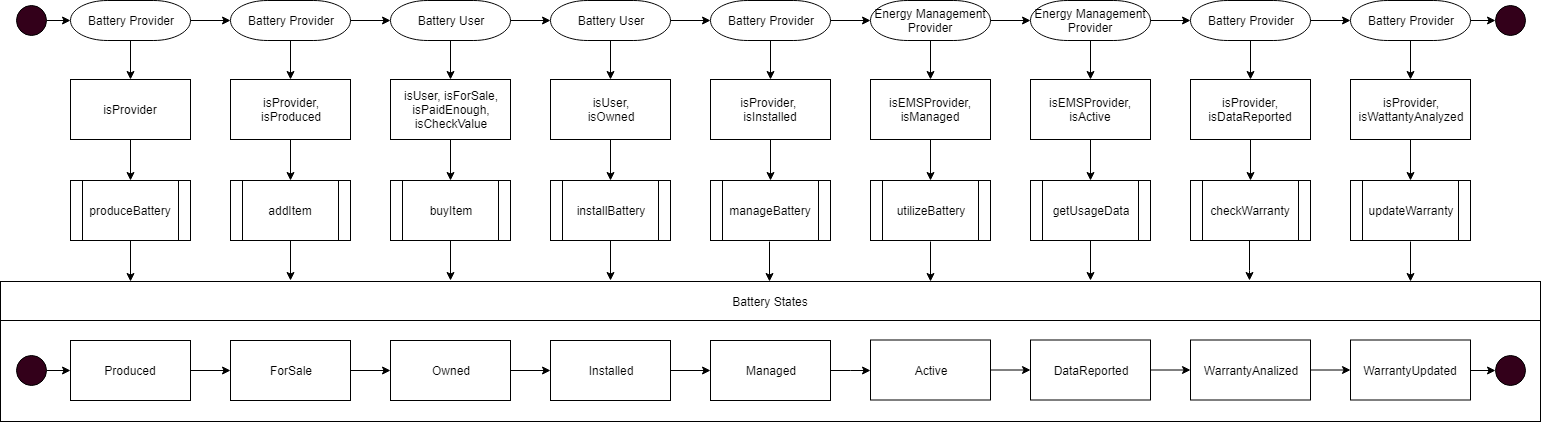

The diagram above was exported from draw.io. Its source (the exported page's mxGraphModel, read from the mxfile embedded in the PNG):
<mxGraphModel dx="1394" dy="787" grid="1" gridSize="10" guides="1" tooltips="1" connect="1" arrows="1" fold="1" page="1" pageScale="1" pageWidth="850" pageHeight="1100" math="0" shadow="0">
  <root>
    <mxCell id="0" />
    <mxCell id="1" parent="0" />
    <mxCell id="COgMeTN71R4xxnHj8cr7-17" value="" style="edgeStyle=orthogonalEdgeStyle;rounded=0;html=1;jettySize=auto;orthogonalLoop=1;" parent="1" source="_8JpDpj8UengNiAVdoTf-1" target="COgMeTN71R4xxnHj8cr7-1" edge="1">
      <mxGeometry relative="1" as="geometry" />
    </mxCell>
    <mxCell id="_8JpDpj8UengNiAVdoTf-1" value="" style="ellipse;whiteSpace=wrap;html=1;aspect=fixed;fillColor=#33001A;" parent="1" vertex="1">
      <mxGeometry x="36" y="395" width="30" height="30" as="geometry" />
    </mxCell>
    <mxCell id="COgMeTN71R4xxnHj8cr7-10" value="" style="edgeStyle=orthogonalEdgeStyle;rounded=0;html=1;jettySize=auto;orthogonalLoop=1;" parent="1" source="COgMeTN71R4xxnHj8cr7-1" target="COgMeTN71R4xxnHj8cr7-2" edge="1">
      <mxGeometry relative="1" as="geometry" />
    </mxCell>
    <mxCell id="COgMeTN71R4xxnHj8cr7-1" value="Produced" style="rounded=0;whiteSpace=wrap;html=1;fillColor=none;" parent="1" vertex="1">
      <mxGeometry x="90" y="380" width="120" height="60" as="geometry" />
    </mxCell>
    <mxCell id="AusT0wfFAcMEbhL7CYUx-25" value="" style="edgeStyle=orthogonalEdgeStyle;rounded=0;orthogonalLoop=1;jettySize=auto;html=1;" parent="1" source="COgMeTN71R4xxnHj8cr7-2" target="AusT0wfFAcMEbhL7CYUx-24" edge="1">
      <mxGeometry relative="1" as="geometry" />
    </mxCell>
    <mxCell id="COgMeTN71R4xxnHj8cr7-2" value="ForSale" style="rounded=0;whiteSpace=wrap;html=1;fillColor=none;" parent="1" vertex="1">
      <mxGeometry x="250" y="380" width="120" height="60" as="geometry" />
    </mxCell>
    <mxCell id="AusT0wfFAcMEbhL7CYUx-28" value="" style="edgeStyle=orthogonalEdgeStyle;rounded=0;orthogonalLoop=1;jettySize=auto;html=1;" parent="1" source="AusT0wfFAcMEbhL7CYUx-24" target="AusT0wfFAcMEbhL7CYUx-27" edge="1">
      <mxGeometry relative="1" as="geometry" />
    </mxCell>
    <mxCell id="AusT0wfFAcMEbhL7CYUx-24" value="Owned" style="rounded=0;whiteSpace=wrap;html=1;fillColor=none;" parent="1" vertex="1">
      <mxGeometry x="410" y="380" width="120" height="60" as="geometry" />
    </mxCell>
    <mxCell id="COgMeTN71R4xxnHj8cr7-80" value="" style="edgeStyle=orthogonalEdgeStyle;rounded=0;html=1;jettySize=auto;orthogonalLoop=1;entryX=0.163;entryY=0.016;entryDx=0;entryDy=0;entryPerimeter=0;exitX=0.5;exitY=1;exitDx=0;exitDy=0;" parent="1" source="AusT0wfFAcMEbhL7CYUx-2" edge="1">
      <mxGeometry relative="1" as="geometry">
        <mxPoint x="150" y="255" as="sourcePoint" />
        <mxPoint x="150" y="321" as="targetPoint" />
      </mxGeometry>
    </mxCell>
    <mxCell id="AusT0wfFAcMEbhL7CYUx-4" value="" style="edgeStyle=orthogonalEdgeStyle;rounded=0;orthogonalLoop=1;jettySize=auto;html=1;" parent="1" source="COgMeTN71R4xxnHj8cr7-29" target="AusT0wfFAcMEbhL7CYUx-2" edge="1">
      <mxGeometry relative="1" as="geometry" />
    </mxCell>
    <mxCell id="COgMeTN71R4xxnHj8cr7-29" value="isProvider" style="rounded=0;whiteSpace=wrap;html=1;fillColor=none;" parent="1" vertex="1">
      <mxGeometry x="90" y="119" width="120" height="60" as="geometry" />
    </mxCell>
    <mxCell id="COgMeTN71R4xxnHj8cr7-37" value="" style="edgeStyle=orthogonalEdgeStyle;rounded=0;html=1;jettySize=auto;orthogonalLoop=1;entryX=0.5;entryY=0;entryDx=0;entryDy=0;" parent="1" source="COgMeTN71R4xxnHj8cr7-30" target="AusT0wfFAcMEbhL7CYUx-14" edge="1">
      <mxGeometry relative="1" as="geometry">
        <mxPoint x="630" y="199" as="targetPoint" />
      </mxGeometry>
    </mxCell>
    <mxCell id="COgMeTN71R4xxnHj8cr7-30" value="isUser,&lt;br&gt;isOwned&lt;br&gt;" style="rounded=0;whiteSpace=wrap;html=1;fillColor=none;" parent="1" vertex="1">
      <mxGeometry x="570" y="119" width="120" height="60" as="geometry" />
    </mxCell>
    <mxCell id="COgMeTN71R4xxnHj8cr7-34" value="" style="edgeStyle=orthogonalEdgeStyle;rounded=0;html=1;jettySize=auto;orthogonalLoop=1;" parent="1" source="COgMeTN71R4xxnHj8cr7-31" target="COgMeTN71R4xxnHj8cr7-29" edge="1">
      <mxGeometry relative="1" as="geometry" />
    </mxCell>
    <mxCell id="COgMeTN71R4xxnHj8cr7-65" value="" style="edgeStyle=orthogonalEdgeStyle;rounded=0;html=1;jettySize=auto;orthogonalLoop=1;entryX=0;entryY=0.5;entryDx=0;entryDy=0;entryPerimeter=0;" parent="1" source="AusT0wfFAcMEbhL7CYUx-21" target="COgMeTN71R4xxnHj8cr7-32" edge="1">
      <mxGeometry relative="1" as="geometry">
        <mxPoint x="550" y="60" as="sourcePoint" />
        <mxPoint x="570" y="60" as="targetPoint" />
      </mxGeometry>
    </mxCell>
    <mxCell id="AusT0wfFAcMEbhL7CYUx-12" value="" style="edgeStyle=orthogonalEdgeStyle;rounded=0;orthogonalLoop=1;jettySize=auto;html=1;" parent="1" source="COgMeTN71R4xxnHj8cr7-31" target="AusT0wfFAcMEbhL7CYUx-9" edge="1">
      <mxGeometry relative="1" as="geometry" />
    </mxCell>
    <mxCell id="COgMeTN71R4xxnHj8cr7-31" value="Battery Provider" style="strokeWidth=1;html=1;shape=mxgraph.flowchart.terminator;whiteSpace=wrap;fillColor=none;" parent="1" vertex="1">
      <mxGeometry x="90" y="40" width="120" height="40" as="geometry" />
    </mxCell>
    <mxCell id="COgMeTN71R4xxnHj8cr7-35" value="" style="edgeStyle=orthogonalEdgeStyle;rounded=0;html=1;jettySize=auto;orthogonalLoop=1;" parent="1" source="COgMeTN71R4xxnHj8cr7-32" target="COgMeTN71R4xxnHj8cr7-30" edge="1">
      <mxGeometry relative="1" as="geometry" />
    </mxCell>
    <mxCell id="COgMeTN71R4xxnHj8cr7-66" value="" style="edgeStyle=orthogonalEdgeStyle;rounded=0;html=1;jettySize=auto;orthogonalLoop=1;" parent="1" source="COgMeTN71R4xxnHj8cr7-32" target="COgMeTN71R4xxnHj8cr7-54" edge="1">
      <mxGeometry relative="1" as="geometry" />
    </mxCell>
    <mxCell id="COgMeTN71R4xxnHj8cr7-32" value="Battery User" style="strokeWidth=1;html=1;shape=mxgraph.flowchart.terminator;whiteSpace=wrap;fillColor=none;" parent="1" vertex="1">
      <mxGeometry x="570" y="40" width="120" height="40" as="geometry" />
    </mxCell>
    <mxCell id="AusT0wfFAcMEbhL7CYUx-30" value="" style="edgeStyle=orthogonalEdgeStyle;rounded=0;orthogonalLoop=1;jettySize=auto;html=1;" parent="1" source="COgMeTN71R4xxnHj8cr7-50" target="AusT0wfFAcMEbhL7CYUx-29" edge="1">
      <mxGeometry relative="1" as="geometry" />
    </mxCell>
    <mxCell id="COgMeTN71R4xxnHj8cr7-50" value="isProvider, &lt;br&gt;isInstalled" style="rounded=0;whiteSpace=wrap;html=1;fillColor=none;" parent="1" vertex="1">
      <mxGeometry x="730" y="119" width="120" height="60" as="geometry" />
    </mxCell>
    <mxCell id="AusT0wfFAcMEbhL7CYUx-61" value="" style="edgeStyle=orthogonalEdgeStyle;rounded=0;orthogonalLoop=1;jettySize=auto;html=1;" parent="1" source="COgMeTN71R4xxnHj8cr7-52" target="AusT0wfFAcMEbhL7CYUx-60" edge="1">
      <mxGeometry relative="1" as="geometry" />
    </mxCell>
    <mxCell id="COgMeTN71R4xxnHj8cr7-52" value="isProvider,&lt;br&gt;isWattantyAnalyzed&lt;br&gt;" style="rounded=0;whiteSpace=wrap;html=1;fillColor=none;" parent="1" vertex="1">
      <mxGeometry x="1370" y="119" width="120" height="60" as="geometry" />
    </mxCell>
    <mxCell id="COgMeTN71R4xxnHj8cr7-53" value="" style="edgeStyle=orthogonalEdgeStyle;rounded=0;html=1;jettySize=auto;orthogonalLoop=1;" parent="1" source="COgMeTN71R4xxnHj8cr7-54" target="COgMeTN71R4xxnHj8cr7-50" edge="1">
      <mxGeometry relative="1" as="geometry" />
    </mxCell>
    <mxCell id="AusT0wfFAcMEbhL7CYUx-40" value="" style="edgeStyle=orthogonalEdgeStyle;rounded=0;orthogonalLoop=1;jettySize=auto;html=1;" parent="1" source="COgMeTN71R4xxnHj8cr7-54" target="AusT0wfFAcMEbhL7CYUx-38" edge="1">
      <mxGeometry relative="1" as="geometry" />
    </mxCell>
    <mxCell id="COgMeTN71R4xxnHj8cr7-54" value="Battery Provider" style="strokeWidth=1;html=1;shape=mxgraph.flowchart.terminator;whiteSpace=wrap;fillColor=none;" parent="1" vertex="1">
      <mxGeometry x="730" y="40" width="120" height="40" as="geometry" />
    </mxCell>
    <mxCell id="COgMeTN71R4xxnHj8cr7-55" value="" style="edgeStyle=orthogonalEdgeStyle;rounded=0;html=1;jettySize=auto;orthogonalLoop=1;" parent="1" source="COgMeTN71R4xxnHj8cr7-56" target="COgMeTN71R4xxnHj8cr7-52" edge="1">
      <mxGeometry relative="1" as="geometry" />
    </mxCell>
    <mxCell id="COgMeTN71R4xxnHj8cr7-71" value="" style="edgeStyle=orthogonalEdgeStyle;rounded=0;html=1;jettySize=auto;orthogonalLoop=1;entryX=0;entryY=0.5;entryDx=0;entryDy=0;" parent="1" source="COgMeTN71R4xxnHj8cr7-56" target="COgMeTN71R4xxnHj8cr7-69" edge="1">
      <mxGeometry relative="1" as="geometry">
        <mxPoint x="1570" y="60" as="targetPoint" />
      </mxGeometry>
    </mxCell>
    <mxCell id="COgMeTN71R4xxnHj8cr7-56" value="Battery Provider" style="strokeWidth=1;html=1;shape=mxgraph.flowchart.terminator;whiteSpace=wrap;fillColor=none;" parent="1" vertex="1">
      <mxGeometry x="1370" y="40" width="120" height="40" as="geometry" />
    </mxCell>
    <mxCell id="COgMeTN71R4xxnHj8cr7-58" value="Battery States" style="rounded=0;whiteSpace=wrap;html=1;strokeWidth=1;fillColor=none;" parent="1" vertex="1">
      <mxGeometry x="20" y="321" width="1540" height="39" as="geometry" />
    </mxCell>
    <mxCell id="COgMeTN71R4xxnHj8cr7-64" value="" style="edgeStyle=orthogonalEdgeStyle;rounded=0;html=1;jettySize=auto;orthogonalLoop=1;" parent="1" source="COgMeTN71R4xxnHj8cr7-63" target="COgMeTN71R4xxnHj8cr7-31" edge="1">
      <mxGeometry relative="1" as="geometry" />
    </mxCell>
    <mxCell id="COgMeTN71R4xxnHj8cr7-63" value="" style="ellipse;whiteSpace=wrap;html=1;aspect=fixed;fillColor=#33001A;" parent="1" vertex="1">
      <mxGeometry x="36" y="45" width="30" height="30" as="geometry" />
    </mxCell>
    <mxCell id="COgMeTN71R4xxnHj8cr7-69" value="" style="ellipse;whiteSpace=wrap;html=1;aspect=fixed;fillColor=#33001A;" parent="1" vertex="1">
      <mxGeometry x="1515" y="45" width="30" height="30" as="geometry" />
    </mxCell>
    <mxCell id="AusT0wfFAcMEbhL7CYUx-2" value="produceBattery" style="shape=process;whiteSpace=wrap;html=1;backgroundOutline=1;" parent="1" vertex="1">
      <mxGeometry x="90" y="220" width="120" height="60" as="geometry" />
    </mxCell>
    <mxCell id="AusT0wfFAcMEbhL7CYUx-5" value="" style="edgeStyle=orthogonalEdgeStyle;rounded=0;html=1;jettySize=auto;orthogonalLoop=1;exitX=0.5;exitY=1;exitDx=0;exitDy=0;" parent="1" source="AusT0wfFAcMEbhL7CYUx-11" edge="1">
      <mxGeometry relative="1" as="geometry">
        <mxPoint x="320" y="253.5" as="sourcePoint" />
        <mxPoint x="310" y="320" as="targetPoint" />
      </mxGeometry>
    </mxCell>
    <mxCell id="AusT0wfFAcMEbhL7CYUx-6" value="" style="edgeStyle=orthogonalEdgeStyle;rounded=0;orthogonalLoop=1;jettySize=auto;html=1;" parent="1" source="AusT0wfFAcMEbhL7CYUx-7" target="AusT0wfFAcMEbhL7CYUx-11" edge="1">
      <mxGeometry relative="1" as="geometry" />
    </mxCell>
    <mxCell id="AusT0wfFAcMEbhL7CYUx-7" value="isProvider,&lt;br&gt;isProduced&lt;br&gt;" style="rounded=0;whiteSpace=wrap;html=1;fillColor=none;" parent="1" vertex="1">
      <mxGeometry x="250" y="119" width="120" height="60" as="geometry" />
    </mxCell>
    <mxCell id="AusT0wfFAcMEbhL7CYUx-8" value="" style="edgeStyle=orthogonalEdgeStyle;rounded=0;html=1;jettySize=auto;orthogonalLoop=1;" parent="1" source="AusT0wfFAcMEbhL7CYUx-9" target="AusT0wfFAcMEbhL7CYUx-7" edge="1">
      <mxGeometry relative="1" as="geometry" />
    </mxCell>
    <mxCell id="AusT0wfFAcMEbhL7CYUx-23" value="" style="edgeStyle=orthogonalEdgeStyle;rounded=0;orthogonalLoop=1;jettySize=auto;html=1;" parent="1" source="AusT0wfFAcMEbhL7CYUx-9" target="AusT0wfFAcMEbhL7CYUx-21" edge="1">
      <mxGeometry relative="1" as="geometry" />
    </mxCell>
    <mxCell id="AusT0wfFAcMEbhL7CYUx-9" value="Battery Provider" style="strokeWidth=1;html=1;shape=mxgraph.flowchart.terminator;whiteSpace=wrap;fillColor=none;" parent="1" vertex="1">
      <mxGeometry x="250" y="40" width="120" height="40" as="geometry" />
    </mxCell>
    <mxCell id="AusT0wfFAcMEbhL7CYUx-11" value="addItem" style="shape=process;whiteSpace=wrap;html=1;backgroundOutline=1;" parent="1" vertex="1">
      <mxGeometry x="250" y="220" width="120" height="60" as="geometry" />
    </mxCell>
    <mxCell id="AusT0wfFAcMEbhL7CYUx-26" value="" style="edgeStyle=orthogonalEdgeStyle;rounded=0;orthogonalLoop=1;jettySize=auto;html=1;" parent="1" source="AusT0wfFAcMEbhL7CYUx-14" edge="1">
      <mxGeometry relative="1" as="geometry">
        <mxPoint x="630" y="320" as="targetPoint" />
      </mxGeometry>
    </mxCell>
    <mxCell id="AusT0wfFAcMEbhL7CYUx-14" value="installBattery" style="shape=process;whiteSpace=wrap;html=1;backgroundOutline=1;" parent="1" vertex="1">
      <mxGeometry x="570" y="220" width="120" height="60" as="geometry" />
    </mxCell>
    <mxCell id="AusT0wfFAcMEbhL7CYUx-17" value="" style="edgeStyle=orthogonalEdgeStyle;rounded=0;html=1;jettySize=auto;orthogonalLoop=1;exitX=0.5;exitY=1;exitDx=0;exitDy=0;" parent="1" source="AusT0wfFAcMEbhL7CYUx-22" edge="1">
      <mxGeometry relative="1" as="geometry">
        <mxPoint x="480" y="253.5" as="sourcePoint" />
        <mxPoint x="470" y="320" as="targetPoint" />
      </mxGeometry>
    </mxCell>
    <mxCell id="AusT0wfFAcMEbhL7CYUx-18" value="" style="edgeStyle=orthogonalEdgeStyle;rounded=0;orthogonalLoop=1;jettySize=auto;html=1;" parent="1" source="AusT0wfFAcMEbhL7CYUx-19" target="AusT0wfFAcMEbhL7CYUx-22" edge="1">
      <mxGeometry relative="1" as="geometry" />
    </mxCell>
    <mxCell id="AusT0wfFAcMEbhL7CYUx-19" value="isUser, isForSale,&lt;br&gt;isPaidEnough,&lt;br&gt;isCheckValue&lt;br&gt;" style="rounded=0;whiteSpace=wrap;html=1;fillColor=none;" parent="1" vertex="1">
      <mxGeometry x="410" y="119" width="120" height="60" as="geometry" />
    </mxCell>
    <mxCell id="AusT0wfFAcMEbhL7CYUx-20" value="" style="edgeStyle=orthogonalEdgeStyle;rounded=0;html=1;jettySize=auto;orthogonalLoop=1;" parent="1" source="AusT0wfFAcMEbhL7CYUx-21" target="AusT0wfFAcMEbhL7CYUx-19" edge="1">
      <mxGeometry relative="1" as="geometry" />
    </mxCell>
    <mxCell id="AusT0wfFAcMEbhL7CYUx-21" value="Battery User" style="strokeWidth=1;html=1;shape=mxgraph.flowchart.terminator;whiteSpace=wrap;fillColor=none;" parent="1" vertex="1">
      <mxGeometry x="410" y="40" width="120" height="40" as="geometry" />
    </mxCell>
    <mxCell id="AusT0wfFAcMEbhL7CYUx-22" value="buyItem" style="shape=process;whiteSpace=wrap;html=1;backgroundOutline=1;" parent="1" vertex="1">
      <mxGeometry x="410" y="220" width="120" height="60" as="geometry" />
    </mxCell>
    <mxCell id="AusT0wfFAcMEbhL7CYUx-32" value="" style="edgeStyle=orthogonalEdgeStyle;rounded=0;orthogonalLoop=1;jettySize=auto;html=1;" parent="1" source="AusT0wfFAcMEbhL7CYUx-27" target="AusT0wfFAcMEbhL7CYUx-31" edge="1">
      <mxGeometry relative="1" as="geometry" />
    </mxCell>
    <mxCell id="AusT0wfFAcMEbhL7CYUx-27" value="Installed" style="rounded=0;whiteSpace=wrap;html=1;fillColor=none;" parent="1" vertex="1">
      <mxGeometry x="570" y="380" width="120" height="60" as="geometry" />
    </mxCell>
    <mxCell id="AusT0wfFAcMEbhL7CYUx-29" value="manageBattery" style="shape=process;whiteSpace=wrap;html=1;backgroundOutline=1;" parent="1" vertex="1">
      <mxGeometry x="730" y="220" width="120" height="60" as="geometry" />
    </mxCell>
    <mxCell id="AusT0wfFAcMEbhL7CYUx-34" value="" style="edgeStyle=orthogonalEdgeStyle;rounded=0;orthogonalLoop=1;jettySize=auto;html=1;" parent="1" source="AusT0wfFAcMEbhL7CYUx-31" target="AusT0wfFAcMEbhL7CYUx-33" edge="1">
      <mxGeometry relative="1" as="geometry" />
    </mxCell>
    <mxCell id="AusT0wfFAcMEbhL7CYUx-31" value="Managed&lt;br&gt;" style="rounded=0;whiteSpace=wrap;html=1;fillColor=none;" parent="1" vertex="1">
      <mxGeometry x="730" y="380" width="120" height="60" as="geometry" />
    </mxCell>
    <mxCell id="AusT0wfFAcMEbhL7CYUx-47" value="" style="edgeStyle=orthogonalEdgeStyle;rounded=0;orthogonalLoop=1;jettySize=auto;html=1;" parent="1" source="AusT0wfFAcMEbhL7CYUx-33" target="AusT0wfFAcMEbhL7CYUx-46" edge="1">
      <mxGeometry relative="1" as="geometry" />
    </mxCell>
    <mxCell id="AusT0wfFAcMEbhL7CYUx-33" value="Active" style="rounded=0;whiteSpace=wrap;html=1;fillColor=none;" parent="1" vertex="1">
      <mxGeometry x="890" y="379.5" width="120" height="60" as="geometry" />
    </mxCell>
    <mxCell id="AusT0wfFAcMEbhL7CYUx-56" value="" style="edgeStyle=orthogonalEdgeStyle;rounded=0;orthogonalLoop=1;jettySize=auto;html=1;" parent="1" source="AusT0wfFAcMEbhL7CYUx-46" target="AusT0wfFAcMEbhL7CYUx-55" edge="1">
      <mxGeometry relative="1" as="geometry" />
    </mxCell>
    <mxCell id="AusT0wfFAcMEbhL7CYUx-46" value="DataReported" style="rounded=0;whiteSpace=wrap;html=1;fillColor=none;" parent="1" vertex="1">
      <mxGeometry x="1050" y="379.5" width="120" height="60" as="geometry" />
    </mxCell>
    <mxCell id="AusT0wfFAcMEbhL7CYUx-58" value="" style="edgeStyle=orthogonalEdgeStyle;rounded=0;orthogonalLoop=1;jettySize=auto;html=1;" parent="1" source="AusT0wfFAcMEbhL7CYUx-55" target="AusT0wfFAcMEbhL7CYUx-57" edge="1">
      <mxGeometry relative="1" as="geometry" />
    </mxCell>
    <mxCell id="AusT0wfFAcMEbhL7CYUx-55" value="WarrantyAnalized" style="rounded=0;whiteSpace=wrap;html=1;fillColor=none;" parent="1" vertex="1">
      <mxGeometry x="1210" y="379.5" width="120" height="60" as="geometry" />
    </mxCell>
    <mxCell id="AusT0wfFAcMEbhL7CYUx-65" value="" style="edgeStyle=orthogonalEdgeStyle;rounded=0;orthogonalLoop=1;jettySize=auto;html=1;entryX=0;entryY=0.5;entryDx=0;entryDy=0;" parent="1" source="AusT0wfFAcMEbhL7CYUx-57" target="AusT0wfFAcMEbhL7CYUx-62" edge="1">
      <mxGeometry relative="1" as="geometry">
        <mxPoint x="1570" y="409.5" as="targetPoint" />
      </mxGeometry>
    </mxCell>
    <mxCell id="AusT0wfFAcMEbhL7CYUx-57" value="WarrantyUpdated" style="rounded=0;whiteSpace=wrap;html=1;fillColor=none;" parent="1" vertex="1">
      <mxGeometry x="1370" y="379.5" width="120" height="60" as="geometry" />
    </mxCell>
    <mxCell id="AusT0wfFAcMEbhL7CYUx-35" value="" style="edgeStyle=orthogonalEdgeStyle;rounded=0;orthogonalLoop=1;jettySize=auto;html=1;" parent="1" source="AusT0wfFAcMEbhL7CYUx-36" target="AusT0wfFAcMEbhL7CYUx-39" edge="1">
      <mxGeometry relative="1" as="geometry" />
    </mxCell>
    <mxCell id="AusT0wfFAcMEbhL7CYUx-36" value="isEMSProvider, isManaged" style="rounded=0;whiteSpace=wrap;html=1;fillColor=none;" parent="1" vertex="1">
      <mxGeometry x="890" y="119" width="120" height="60" as="geometry" />
    </mxCell>
    <mxCell id="AusT0wfFAcMEbhL7CYUx-37" value="" style="edgeStyle=orthogonalEdgeStyle;rounded=0;html=1;jettySize=auto;orthogonalLoop=1;" parent="1" source="AusT0wfFAcMEbhL7CYUx-38" target="AusT0wfFAcMEbhL7CYUx-36" edge="1">
      <mxGeometry relative="1" as="geometry" />
    </mxCell>
    <mxCell id="AusT0wfFAcMEbhL7CYUx-48" value="" style="edgeStyle=orthogonalEdgeStyle;rounded=0;orthogonalLoop=1;jettySize=auto;html=1;" parent="1" source="AusT0wfFAcMEbhL7CYUx-38" target="AusT0wfFAcMEbhL7CYUx-44" edge="1">
      <mxGeometry relative="1" as="geometry" />
    </mxCell>
    <mxCell id="AusT0wfFAcMEbhL7CYUx-38" value="Energy Management Provider" style="strokeWidth=1;html=1;shape=mxgraph.flowchart.terminator;whiteSpace=wrap;fillColor=none;" parent="1" vertex="1">
      <mxGeometry x="890" y="40" width="120" height="40" as="geometry" />
    </mxCell>
    <mxCell id="AusT0wfFAcMEbhL7CYUx-39" value="utilizeBattery" style="shape=process;whiteSpace=wrap;html=1;backgroundOutline=1;" parent="1" vertex="1">
      <mxGeometry x="890" y="220" width="120" height="60" as="geometry" />
    </mxCell>
    <mxCell id="AusT0wfFAcMEbhL7CYUx-41" value="" style="edgeStyle=orthogonalEdgeStyle;rounded=0;orthogonalLoop=1;jettySize=auto;html=1;" parent="1" source="AusT0wfFAcMEbhL7CYUx-42" target="AusT0wfFAcMEbhL7CYUx-45" edge="1">
      <mxGeometry relative="1" as="geometry" />
    </mxCell>
    <mxCell id="AusT0wfFAcMEbhL7CYUx-42" value="isEMSProvider, isActive" style="rounded=0;whiteSpace=wrap;html=1;fillColor=none;" parent="1" vertex="1">
      <mxGeometry x="1050" y="119" width="120" height="60" as="geometry" />
    </mxCell>
    <mxCell id="AusT0wfFAcMEbhL7CYUx-43" value="" style="edgeStyle=orthogonalEdgeStyle;rounded=0;html=1;jettySize=auto;orthogonalLoop=1;" parent="1" source="AusT0wfFAcMEbhL7CYUx-44" target="AusT0wfFAcMEbhL7CYUx-42" edge="1">
      <mxGeometry relative="1" as="geometry" />
    </mxCell>
    <mxCell id="AusT0wfFAcMEbhL7CYUx-54" value="" style="edgeStyle=orthogonalEdgeStyle;rounded=0;orthogonalLoop=1;jettySize=auto;html=1;" parent="1" source="AusT0wfFAcMEbhL7CYUx-44" target="AusT0wfFAcMEbhL7CYUx-52" edge="1">
      <mxGeometry relative="1" as="geometry" />
    </mxCell>
    <mxCell id="AusT0wfFAcMEbhL7CYUx-44" value="Energy Management Provider" style="strokeWidth=1;html=1;shape=mxgraph.flowchart.terminator;whiteSpace=wrap;fillColor=none;" parent="1" vertex="1">
      <mxGeometry x="1050" y="40" width="120" height="40" as="geometry" />
    </mxCell>
    <mxCell id="AusT0wfFAcMEbhL7CYUx-45" value="getUsageData" style="shape=process;whiteSpace=wrap;html=1;backgroundOutline=1;" parent="1" vertex="1">
      <mxGeometry x="1050" y="220" width="120" height="60" as="geometry" />
    </mxCell>
    <mxCell id="AusT0wfFAcMEbhL7CYUx-49" value="" style="edgeStyle=orthogonalEdgeStyle;rounded=0;orthogonalLoop=1;jettySize=auto;html=1;" parent="1" source="AusT0wfFAcMEbhL7CYUx-50" target="AusT0wfFAcMEbhL7CYUx-53" edge="1">
      <mxGeometry relative="1" as="geometry" />
    </mxCell>
    <mxCell id="AusT0wfFAcMEbhL7CYUx-50" value="isProvider,&lt;br&gt;isDataReported" style="rounded=0;whiteSpace=wrap;html=1;fillColor=none;" parent="1" vertex="1">
      <mxGeometry x="1210" y="119" width="120" height="60" as="geometry" />
    </mxCell>
    <mxCell id="AusT0wfFAcMEbhL7CYUx-51" value="" style="edgeStyle=orthogonalEdgeStyle;rounded=0;html=1;jettySize=auto;orthogonalLoop=1;" parent="1" source="AusT0wfFAcMEbhL7CYUx-52" target="AusT0wfFAcMEbhL7CYUx-50" edge="1">
      <mxGeometry relative="1" as="geometry" />
    </mxCell>
    <mxCell id="AusT0wfFAcMEbhL7CYUx-59" value="" style="edgeStyle=orthogonalEdgeStyle;rounded=0;orthogonalLoop=1;jettySize=auto;html=1;" parent="1" source="AusT0wfFAcMEbhL7CYUx-52" target="COgMeTN71R4xxnHj8cr7-56" edge="1">
      <mxGeometry relative="1" as="geometry" />
    </mxCell>
    <mxCell id="AusT0wfFAcMEbhL7CYUx-52" value="Battery Provider" style="strokeWidth=1;html=1;shape=mxgraph.flowchart.terminator;whiteSpace=wrap;fillColor=none;" parent="1" vertex="1">
      <mxGeometry x="1210" y="40" width="120" height="40" as="geometry" />
    </mxCell>
    <mxCell id="AusT0wfFAcMEbhL7CYUx-53" value="checkWarranty" style="shape=process;whiteSpace=wrap;html=1;backgroundOutline=1;" parent="1" vertex="1">
      <mxGeometry x="1210" y="220" width="120" height="60" as="geometry" />
    </mxCell>
    <mxCell id="AusT0wfFAcMEbhL7CYUx-60" value="updateWarranty" style="shape=process;whiteSpace=wrap;html=1;backgroundOutline=1;" parent="1" vertex="1">
      <mxGeometry x="1370" y="220" width="120" height="60" as="geometry" />
    </mxCell>
    <mxCell id="AusT0wfFAcMEbhL7CYUx-62" value="" style="ellipse;whiteSpace=wrap;html=1;aspect=fixed;fillColor=#33001A;" parent="1" vertex="1">
      <mxGeometry x="1515" y="394.5" width="30" height="30" as="geometry" />
    </mxCell>
    <mxCell id="AusT0wfFAcMEbhL7CYUx-67" value="" style="edgeStyle=orthogonalEdgeStyle;rounded=0;orthogonalLoop=1;jettySize=auto;html=1;" parent="1" edge="1">
      <mxGeometry relative="1" as="geometry">
        <mxPoint x="789" y="281" as="sourcePoint" />
        <mxPoint x="789" y="321" as="targetPoint" />
      </mxGeometry>
    </mxCell>
    <mxCell id="AusT0wfFAcMEbhL7CYUx-68" value="" style="edgeStyle=orthogonalEdgeStyle;rounded=0;orthogonalLoop=1;jettySize=auto;html=1;" parent="1" edge="1">
      <mxGeometry relative="1" as="geometry">
        <mxPoint x="950" y="281" as="sourcePoint" />
        <mxPoint x="950" y="321" as="targetPoint" />
      </mxGeometry>
    </mxCell>
    <mxCell id="AusT0wfFAcMEbhL7CYUx-69" value="" style="edgeStyle=orthogonalEdgeStyle;rounded=0;orthogonalLoop=1;jettySize=auto;html=1;" parent="1" edge="1">
      <mxGeometry relative="1" as="geometry">
        <mxPoint x="1110" y="280" as="sourcePoint" />
        <mxPoint x="1110" y="320" as="targetPoint" />
      </mxGeometry>
    </mxCell>
    <mxCell id="AusT0wfFAcMEbhL7CYUx-71" value="" style="edgeStyle=orthogonalEdgeStyle;rounded=0;orthogonalLoop=1;jettySize=auto;html=1;" parent="1" edge="1">
      <mxGeometry relative="1" as="geometry">
        <mxPoint x="1269" y="280" as="sourcePoint" />
        <mxPoint x="1269" y="320" as="targetPoint" />
        <Array as="points">
          <mxPoint x="1269" y="310" />
          <mxPoint x="1269" y="310" />
        </Array>
      </mxGeometry>
    </mxCell>
    <mxCell id="AusT0wfFAcMEbhL7CYUx-72" value="" style="edgeStyle=orthogonalEdgeStyle;rounded=0;orthogonalLoop=1;jettySize=auto;html=1;" parent="1" edge="1">
      <mxGeometry relative="1" as="geometry">
        <mxPoint x="1430" y="281" as="sourcePoint" />
        <mxPoint x="1430" y="321" as="targetPoint" />
      </mxGeometry>
    </mxCell>
    <mxCell id="xBWMfqzn6yNyrF31uLv--1" value="" style="rounded=0;whiteSpace=wrap;html=1;strokeWidth=1;fillColor=none;" parent="1" vertex="1">
      <mxGeometry x="20" y="360" width="1540" height="101" as="geometry" />
    </mxCell>
  </root>
</mxGraphModel>